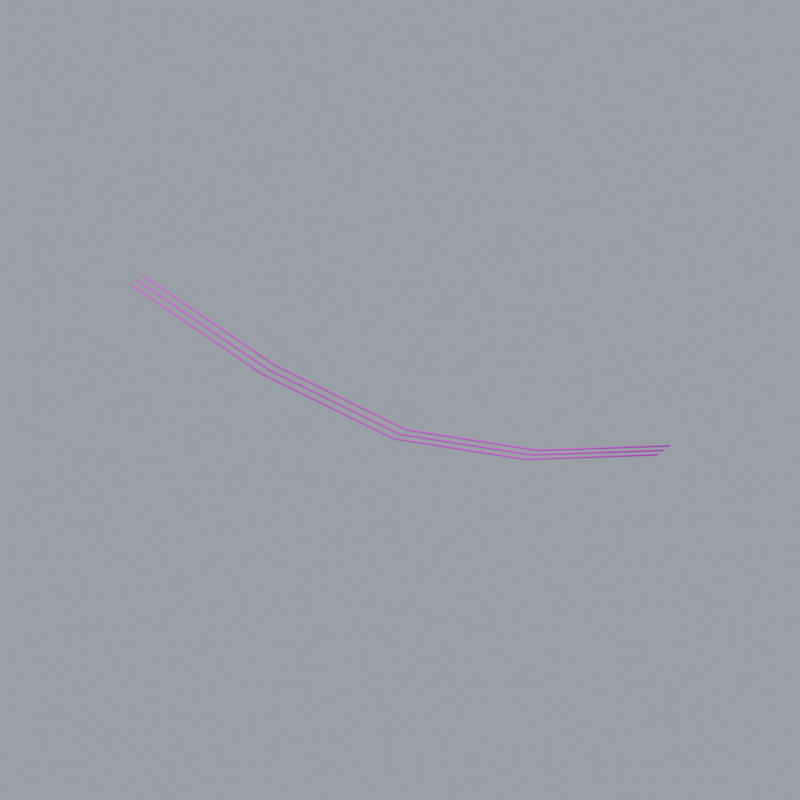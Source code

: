 # Source: cable_span.blend  (saved by Blender 4.5.87; exported with 4.5.12 LTS)
import bpy
from mathutils import Matrix  # noqa: F401  (used for matrix-valued properties, if any)

bpy.ops.wm.read_factory_settings(use_empty=True)
scene = bpy.context.scene
scene.name = '三根下垂电线_20米_独立包'

# ---- collections
col_02 = bpy.data.collections.new('02_游戏输出_独立组件'); scene.collection.children.link(col_02)
col_sea_scene_scity_cable_span________20 = bpy.data.collections.new('SEA-SCENE-SCITY-CABLE-SPAN_三根下垂电线_20米'); col_02.children.link(col_sea_scene_scity_cable_span________20)
col_90 = bpy.data.collections.new('90_展示环境_不属于组件'); scene.collection.children.link(col_90)

# ---- images (referenced by path relative to the original .blend; pixels are not part of the script)
import os
ASSET_DIR = os.environ.get("B2B_ASSET_DIR", "")  # directory of the original .blend (textures are referenced by path, not embedded)
HERE = os.path.dirname(os.path.abspath(__file__))  # packed textures are extracted next to this script under _unpacked/

def load_image(name, relpath, width, height, colorspace="sRGB"):
    """Load a texture the original file referenced (path relative to the .blend, or extracted next to this script)."""
    p = next((c for c in (os.path.join(HERE, relpath), os.path.join(ASSET_DIR, relpath)) if relpath and os.path.exists(c)), "")
    if p:
        img = bpy.data.images.load(p, check_existing=True)
        img.name = name
    else:  # same state as the original file: an image datablock whose file is absent (Cycles renders it pink)
        img = bpy.data.images.new(name, width, height)
        img.source = "FILE"
        img.filepath = "//" + (relpath or name)
    img.colorspace_settings.name = colorspace
    return img
img_sea_____8x8 = load_image('SEA_公共暖木8x8色板_外链', 'sea_cabin_timber_8x8_512.png', 1024, 1024, 'sRGB')

# ---- materials (node trees are filled in below, after node groups)
mat_sea_matte = bpy.data.materials.new('SEA_Matte')
mat_sea_metal = bpy.data.materials.new('SEA_Metal')
mat_sea_gloss = bpy.data.materials.new('SEA_Gloss')

# ---- material node trees
mat_sea_matte.use_nodes = True; mat_sea_matte.node_tree.nodes.clear()
_N = mat_sea_matte.node_tree.nodes; _L = mat_sea_matte.node_tree.links
n0 = _N.new('ShaderNodeBsdfPrincipled'); n0.name = '原理化 BSDF'; n0.location = (0, 0)
n0.inputs[2].default_value = 0.78
n1 = _N.new('ShaderNodeTexImage'); n1.name = '图像纹理'; n1.location = (0, 0)
n1.image = img_sea_____8x8
n1.interpolation = 'Closest'
n2 = _N.new('ShaderNodeUVMap'); n2.name = 'UV 贴图'; n2.location = (0, 0)
n2.uv_map = 'PaletteUV'
n3 = _N.new('ShaderNodeOutputMaterial'); n3.name = '材质输出'; n3.location = (0, 0)
_L.new(n2.outputs[0], n1.inputs[0])
_L.new(n1.outputs[0], n0.inputs[0])
_L.new(n0.outputs[0], n3.inputs[0])
n3.is_active_output = True
mat_sea_metal.use_nodes = True; mat_sea_metal.node_tree.nodes.clear()
_N = mat_sea_metal.node_tree.nodes; _L = mat_sea_metal.node_tree.links
n0 = _N.new('ShaderNodeBsdfPrincipled'); n0.name = '原理化 BSDF'; n0.location = (0, 0)
n0.inputs[1].default_value = 0.15
n0.inputs[2].default_value = 0.82
n1 = _N.new('ShaderNodeTexImage'); n1.name = '图像纹理'; n1.location = (0, 0)
n1.image = img_sea_____8x8
n1.interpolation = 'Closest'
n2 = _N.new('ShaderNodeUVMap'); n2.name = 'UV 贴图'; n2.location = (0, 0)
n2.uv_map = 'PaletteUV'
n3 = _N.new('ShaderNodeOutputMaterial'); n3.name = '材质输出'; n3.location = (0, 0)
_L.new(n2.outputs[0], n1.inputs[0])
_L.new(n1.outputs[0], n0.inputs[0])
_L.new(n0.outputs[0], n3.inputs[0])
n3.is_active_output = True
mat_sea_gloss.use_nodes = True; mat_sea_gloss.node_tree.nodes.clear()
_N = mat_sea_gloss.node_tree.nodes; _L = mat_sea_gloss.node_tree.links
n0 = _N.new('ShaderNodeBsdfPrincipled'); n0.name = '原理化 BSDF'; n0.location = (0, 0)
n0.inputs[1].default_value = 0.08
n0.inputs[2].default_value = 0.3
n0.inputs[19].default_value = 0.3
n1 = _N.new('ShaderNodeTexImage'); n1.name = '图像纹理'; n1.location = (0, 0)
n1.image = img_sea_____8x8
n1.interpolation = 'Closest'
n2 = _N.new('ShaderNodeUVMap'); n2.name = 'UV 贴图'; n2.location = (0, 0)
n2.uv_map = 'PaletteUV'
n3 = _N.new('ShaderNodeOutputMaterial'); n3.name = '材质输出'; n3.location = (0, 0)
_L.new(n2.outputs[0], n1.inputs[0])
_L.new(n1.outputs[0], n0.inputs[0])
_L.new(n0.outputs[0], n3.inputs[0])
n3.is_active_output = True

# ---- world
world_x = bpy.data.worlds.new('展示环境'); scene.world = world_x
world_x.use_nodes = True; world_x.node_tree.nodes.clear()
_N = world_x.node_tree.nodes; _L = world_x.node_tree.links
n0 = _N.new('ShaderNodeBackground'); n0.name = 'Background'; n0.location = (-200, 100)
n0.inputs[0].default_value = (0.35, 0.4, 0.45, 1.0)
n1 = _N.new('ShaderNodeOutputWorld'); n1.name = 'World Output'; n1.location = (200, 100)
_L.new(n0.outputs[0], n1.inputs[0])
n1.is_active_output = True

# ---- cameras
cam_x = bpy.data.cameras.new('展示相机')
cam_x.type = 'ORTHO'
cam_x.clip_start = 0.01
cam_x.clip_end = 101.0
cam_x.ortho_scale = 25.25

# ---- lights
light_x = bpy.data.lights.new('展示日光', 'SUN')
light_x.angle = 0.2618
light_x.energy = 2.0

# ---- meshes
me_20 = bpy.data.meshes.new('三根下垂电线_20米_可编辑网格')
me_20.from_pydata([(-10.0, -0.3817, 2.533), (-10.01, -0.3575, 2.502), (-10.01, -0.3183, 2.514), (-9.993, -0.3183, 2.553), (-9.989, -0.3575, 2.565), (-5.0, -0.3817, 0.8333), (-5.008, -0.3575, 0.801), (-5.005, -0.3183, 0.8133), (-4.995, -0.3183, 0.8532), (-4.992, -0.3575, 0.8656), (0.0, -0.3817, 0.03329), (0.0, -0.3575, 0.0), (0.0, -0.3183, 0.01271), (0.0, -0.3183, 0.05386), (0.0, -0.3575, 0.06657), (5.0, -0.3817, 0.8333), (5.008, -0.3575, 0.801), (5.005, -0.3183, 0.8133), (4.995, -0.3183, 0.8532), (4.992, -0.3575, 0.8656), (10.0, -0.3817, 2.533), (10.01, -0.3575, 2.502), (10.01, -0.3183, 2.514), (9.993, -0.3183, 2.553), (9.989, -0.3575, 2.565), (-10.0, -0.03166, 2.533), (-10.01, -0.007473, 2.502), (-10.01, 0.03166, 2.514), (-9.993, 0.03166, 2.553), (-9.989, -0.007473, 2.565), (-5.0, -0.03166, 0.8333), (-5.008, -0.007473, 0.801), (-5.005, 0.03166, 0.8133), (-4.995, 0.03166, 0.8532), (-4.992, -0.007473, 0.8656), (0.0, -0.03166, 0.03329), (0.0, -0.007473, 0.0), (0.0, 0.03166, 0.01271), (0.0, 0.03166, 0.05386), (0.0, -0.007473, 0.06657), (5.0, -0.03166, 0.8333), (5.008, -0.007473, 0.801), (5.005, 0.03166, 0.8133), (4.995, 0.03166, 0.8532), (4.992, -0.007473, 0.8656), (10.0, -0.03166, 2.533), (10.01, -0.007473, 2.502), (10.01, 0.03166, 2.514), (9.993, 0.03166, 2.553), (9.989, -0.007473, 2.565), (-10.0, 0.3183, 2.533), (-10.01, 0.3425, 2.502), (-10.01, 0.3817, 2.514), (-9.993, 0.3817, 2.553), (-9.989, 0.3425, 2.565), (-5.0, 0.3183, 0.8333), (-5.008, 0.3425, 0.801), (-5.005, 0.3817, 0.8133), (-4.995, 0.3817, 0.8532), (-4.992, 0.3425, 0.8656), (0.0, 0.3183, 0.03329), (0.0, 0.3425, 0.0), (0.0, 0.3817, 0.01271), (0.0, 0.3817, 0.05386), (0.0, 0.3425, 0.06657), (5.0, 0.3183, 0.8333), (5.008, 0.3425, 0.801), (5.005, 0.3817, 0.8133), (4.995, 0.3817, 0.8532), (4.992, 0.3425, 0.8656), (10.0, 0.3183, 2.533), (10.01, 0.3425, 2.502), (10.01, 0.3817, 2.514), (9.993, 0.3817, 2.553), (9.989, 0.3425, 2.565)], [], [(0, 1, 6, 5), (1, 2, 7, 6), (2, 3, 8, 7), (3, 4, 9, 8), (4, 0, 5, 9), (5, 6, 11, 10), (6, 7, 12, 11), (7, 8, 13, 12), (8, 9, 14, 13), (9, 5, 10, 14), (10, 11, 16, 15), (11, 12, 17, 16), (12, 13, 18, 17), (13, 14, 19, 18), (14, 10, 15, 19), (15, 16, 21, 20), (16, 17, 22, 21), (17, 18, 23, 22), (18, 19, 24, 23), (19, 15, 20, 24), (4, 3, 2, 1, 0), (20, 21, 22, 23, 24), (25, 26, 31, 30), (26, 27, 32, 31), (27, 28, 33, 32), (28, 29, 34, 33), (29, 25, 30, 34), (30, 31, 36, 35), (31, 32, 37, 36), (32, 33, 38, 37), (33, 34, 39, 38), (34, 30, 35, 39), (35, 36, 41, 40), (36, 37, 42, 41), (37, 38, 43, 42), (38, 39, 44, 43), (39, 35, 40, 44), (40, 41, 46, 45), (41, 42, 47, 46), (42, 43, 48, 47), (43, 44, 49, 48), (44, 40, 45, 49), (29, 28, 27, 26, 25), (45, 46, 47, 48, 49), (50, 51, 56, 55), (51, 52, 57, 56), (52, 53, 58, 57), (53, 54, 59, 58), (54, 50, 55, 59), (55, 56, 61, 60), (56, 57, 62, 61), (57, 58, 63, 62), (58, 59, 64, 63), (59, 55, 60, 64), (60, 61, 66, 65), (61, 62, 67, 66), (62, 63, 68, 67), (63, 64, 69, 68), (64, 60, 65, 69), (65, 66, 71, 70), (66, 67, 72, 71), (67, 68, 73, 72), (68, 69, 74, 73), (69, 65, 70, 74), (54, 53, 52, 51, 50), (70, 71, 72, 73, 74)])
me_20.polygons.foreach_set('use_smooth', [1, 1, 1, 1, 1, 1, 1, 1, 1, 1, 1, 1, 1, 1, 1, 1, 1, 1, 1, 1, 0, 0, 1, 1, 1, 1, 1, 1, 1, 1, 1, 1, 1, 1, 1, 1, 1, 1, 1, 1, 1, 1, 0, 0, 1, 1, 1, 1, 1, 1, 1, 1, 1, 1, 1, 1, 1, 1, 1, 1, 1, 1, 1, 1, 0, 0])
me_20.polygons.foreach_set('material_index', [1, 1, 1, 1, 1, 1, 1, 1, 1, 1, 1, 1, 1, 1, 1, 1, 1, 1, 1, 1, 1, 1, 1, 1, 1, 1, 1, 1, 1, 1, 1, 1, 1, 1, 1, 1, 1, 1, 1, 1, 1, 1, 1, 1, 1, 1, 1, 1, 1, 1, 1, 1, 1, 1, 1, 1, 1, 1, 1, 1, 1, 1, 1, 1, 1, 1])
_uv = me_20.uv_layers.new(name='PaletteUV')
_uv.uv.foreach_set('vector', [0.3355, 0.0625, 0.3125, 0.0855, 0.2895, 0.0625, 0.3125, 0.0395, 0.3355, 0.0625, 0.3125, 0.0855, 0.2895, 0.0625, 0.3125, 0.0395, 0.3355, 0.0625, 0.3125, 0.0855, 0.2895, 0.0625, 0.3125, 0.0395, 0.3355, 0.0625, 0.3125, 0.0855, 0.2895, 0.0625, 0.3125, 0.0395, 0.3355, 0.0625, 0.3125, 0.0855, 0.2895, 0.0625, 0.3125, 0.0395, 0.3355, 0.0625, 0.3125, 0.0855, 0.2895, 0.0625, 0.3125, 0.0395, 0.3355, 0.0625, 0.3125, 0.0855, 0.2895, 0.0625, 0.3125, 0.0395, 0.3355, 0.0625, 0.3125, 0.0855, 0.2895, 0.0625, 0.3125, 0.0395, 0.3355, 0.0625, 0.3125, 0.0855, 0.2895, 0.0625, 0.3125, 0.0395, 0.3355, 0.0625, 0.3125, 0.0855, 0.2895, 0.0625, 0.3125, 0.0395, 0.3355, 0.0625, 0.3125, 0.0855, 0.2895, 0.0625, 0.3125, 0.0395, 0.3355, 0.0625, 0.3125, 0.0855, 0.2895, 0.0625, 0.3125, 0.0395, 0.3355, 0.0625, 0.3125, 0.0855, 0.2895, 0.0625, 0.3125, 0.0395, 0.3355, 0.0625, 0.3125, 0.0855, 0.2895, 0.0625, 0.3125, 0.0395, 0.3355, 0.0625, 0.3125, 0.0855, 0.2895, 0.0625, 0.3125, 0.0395, 0.3355, 0.0625, 0.3125, 0.0855, 0.2895, 0.0625, 0.3125, 0.0395, 0.3355, 0.0625, 0.3125, 0.0855, 0.2895, 0.0625, 0.3125, 0.0395, 0.3355, 0.0625, 0.3125, 0.0855, 0.2895, 0.0625, 0.3125, 0.0395, 0.3355, 0.0625, 0.3125, 0.0855, 0.2895, 0.0625, 0.3125, 0.0395, 0.3355, 0.0625, 0.3125, 0.0855, 0.2895, 0.0625, 0.3125, 0.0395, 0.3355, 0.0625, 0.3196, 0.08437, 0.2939, 0.07602, 0.2939, 0.04898, 0.3196, 0.04063, 0.3355, 0.0625, 0.3196, 0.08437, 0.2939, 0.07602, 0.2939, 0.04898, 0.3196, 0.04063, 0.3355, 0.0625, 0.3125, 0.0855, 0.2895, 0.0625, 0.3125, 0.0395, 0.3355, 0.0625, 0.3125, 0.0855, 0.2895, 0.0625, 0.3125, 0.0395, 0.3355, 0.0625, 0.3125, 0.0855, 0.2895, 0.0625, 0.3125, 0.0395, 0.3355, 0.0625, 0.3125, 0.0855, 0.2895, 0.0625, 0.3125, 0.0395, 0.3355, 0.0625, 0.3125, 0.0855, 0.2895, 0.0625, 0.3125, 0.0395, 0.3355, 0.0625, 0.3125, 0.0855, 0.2895, 0.0625, 0.3125, 0.0395, 0.3355, 0.0625, 0.3125, 0.0855, 0.2895, 0.0625, 0.3125, 0.0395, 0.3355, 0.0625, 0.3125, 0.0855, 0.2895, 0.0625, 0.3125, 0.0395, 0.3355, 0.0625, 0.3125, 0.0855, 0.2895, 0.0625, 0.3125, 0.0395, 0.3355, 0.0625, 0.3125, 0.0855, 0.2895, 0.0625, 0.3125, 0.0395, 0.3355, 0.0625, 0.3125, 0.0855, 0.2895, 0.0625, 0.3125, 0.0395, 0.3355, 0.0625, 0.3125, 0.0855, 0.2895, 0.0625, 0.3125, 0.0395, 0.3355, 0.0625, 0.3125, 0.0855, 0.2895, 0.0625, 0.3125, 0.0395, 0.3355, 0.0625, 0.3125, 0.0855, 0.2895, 0.0625, 0.3125, 0.0395, 0.3355, 0.0625, 0.3125, 0.0855, 0.2895, 0.0625, 0.3125, 0.0395, 0.3355, 0.0625, 0.3125, 0.0855, 0.2895, 0.0625, 0.3125, 0.0395, 0.3355, 0.0625, 0.3125, 0.0855, 0.2895, 0.0625, 0.3125, 0.0395, 0.3355, 0.0625, 0.3125, 0.0855, 0.2895, 0.0625, 0.3125, 0.0395, 0.3355, 0.0625, 0.3125, 0.0855, 0.2895, 0.0625, 0.3125, 0.0395, 0.3355, 0.0625, 0.3125, 0.0855, 0.2895, 0.0625, 0.3125, 0.0395, 0.3355, 0.0625, 0.3196, 0.08437, 0.2939, 0.07602, 0.2939, 0.04898, 0.3196, 0.04063, 0.3355, 0.0625, 0.3196, 0.08437, 0.2939, 0.07602, 0.2939, 0.04898, 0.3196, 0.04063, 0.3355, 0.0625, 0.3125, 0.0855, 0.2895, 0.0625, 0.3125, 0.0395, 0.3355, 0.0625, 0.3125, 0.0855, 0.2895, 0.0625, 0.3125, 0.0395, 0.3355, 0.0625, 0.3125, 0.0855, 0.2895, 0.0625, 0.3125, 0.0395, 0.3355, 0.0625, 0.3125, 0.0855, 0.2895, 0.0625, 0.3125, 0.0395, 0.3355, 0.0625, 0.3125, 0.0855, 0.2895, 0.0625, 0.3125, 0.0395, 0.3355, 0.0625, 0.3125, 0.0855, 0.2895, 0.0625, 0.3125, 0.0395, 0.3355, 0.0625, 0.3125, 0.0855, 0.2895, 0.0625, 0.3125, 0.0395, 0.3355, 0.0625, 0.3125, 0.0855, 0.2895, 0.0625, 0.3125, 0.0395, 0.3355, 0.0625, 0.3125, 0.0855, 0.2895, 0.0625, 0.3125, 0.0395, 0.3355, 0.0625, 0.3125, 0.0855, 0.2895, 0.0625, 0.3125, 0.0395, 0.3355, 0.0625, 0.3125, 0.0855, 0.2895, 0.0625, 0.3125, 0.0395, 0.3355, 0.0625, 0.3125, 0.0855, 0.2895, 0.0625, 0.3125, 0.0395, 0.3355, 0.0625, 0.3125, 0.0855, 0.2895, 0.0625, 0.3125, 0.0395, 0.3355, 0.0625, 0.3125, 0.0855, 0.2895, 0.0625, 0.3125, 0.0395, 0.3355, 0.0625, 0.3125, 0.0855, 0.2895, 0.0625, 0.3125, 0.0395, 0.3355, 0.0625, 0.3125, 0.0855, 0.2895, 0.0625, 0.3125, 0.0395, 0.3355, 0.0625, 0.3125, 0.0855, 0.2895, 0.0625, 0.3125, 0.0395, 0.3355, 0.0625, 0.3125, 0.0855, 0.2895, 0.0625, 0.3125, 0.0395, 0.3355, 0.0625, 0.3125, 0.0855, 0.2895, 0.0625, 0.3125, 0.0395, 0.3355, 0.0625, 0.3125, 0.0855, 0.2895, 0.0625, 0.3125, 0.0395, 0.3355, 0.0625, 0.3196, 0.08437, 0.2939, 0.07602, 0.2939, 0.04898, 0.3196, 0.04063, 0.3355, 0.0625, 0.3196, 0.08437, 0.2939, 0.07602, 0.2939, 0.04898, 0.3196, 0.04063])
me_20.materials.append(mat_sea_matte)
me_20.materials.append(mat_sea_metal)
me_20.materials.append(mat_sea_gloss)
me_20.update()

# ---- objects
ob_20 = bpy.data.objects.new('三根下垂电线_20米_主体_金属哑光反光', me_20)
ob_sea_scene_scity_cable_span_root = bpy.data.objects.new('SEA-SCENE-SCITY-CABLE-SPAN_ROOT', None)
ob_x = bpy.data.objects.new('展示相机', cam_x)
ob_x_1 = bpy.data.objects.new('展示日光', light_x)

# ---- transforms, parenting, visibility, modifiers, constraints
ob_20.parent = ob_sea_scene_scity_cable_span_root
ob_20.location = (0.0, 0.0, 0.0)
ob_sea_scene_scity_cable_span_root.location = (0.0, 0.0, 0.0)
ob_x.location = (19.6, -29.39, 20.88)
ob_x.rotation_euler = (1.064, -6.863e-08, 0.588)
ob_x_1.location = (0.0, 0.0, 0.0)
ob_x_1.rotation_euler = (0.45, -0.55, -0.4)

# ---- collection membership
col_sea_scene_scity_cable_span________20.objects.link(ob_20)
col_sea_scene_scity_cable_span________20.objects.link(ob_sea_scene_scity_cable_span_root)
col_90.objects.link(ob_x)
col_90.objects.link(ob_x_1)

# ---- scene / render settings (as saved in the file)
scene.camera = ob_x
scene.frame_start = 1; scene.frame_end = 250; scene.frame_set(1)
scene.render.engine = 'BLENDER_EEVEE_NEXT'
scene.render.resolution_x = 1024
scene.render.resolution_y = 1024
bpy.context.view_layer.update()
